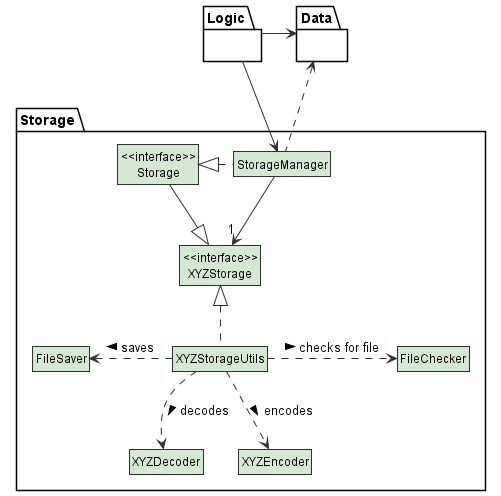

The diagram above was rendered by PlantUML. Its source (embedded in the PNG):
@startuml
'https://plantuml.com/class-diagram

!include Style.puml
hide class fields
hide class methods
hide interface fields
hide interface methods

package Storage {
class XYZDecoder STORAGE_COLOUR
class XYZEncoder STORAGE_COLOUR

class FileChecker STORAGE_COLOUR
class FileSaver STORAGE_COLOUR
class StorageManager STORAGE_COLOUR
class XYZStorageUtils STORAGE_COLOUR

class "<<interface>>\nXYZStorage" STORAGE_COLOUR

class "<<interface>>\nStorage" STORAGE_COLOUR

}

package Data {
}

package Logic {
}

Data <.. "StorageManager"
Logic --> "StorageManager"
Logic -left-> Data

"<<interface>>\nXYZStorage" <|-left- "<<interface>>\nStorage"

StorageManager .left.|> "<<interface>>\nStorage"

"<<interface>>\nXYZStorage" <|.. XYZStorageUtils

StorageManager --> "1" "<<interface>>\nXYZStorage"

XYZDecoder <.up. XYZStorageUtils :< decodes
XYZEncoder <.up. XYZStorageUtils :< encodes
XYZStorageUtils .right.> FileChecker :> checks for file
XYZStorageUtils .left.> FileSaver :> saves

@enduml